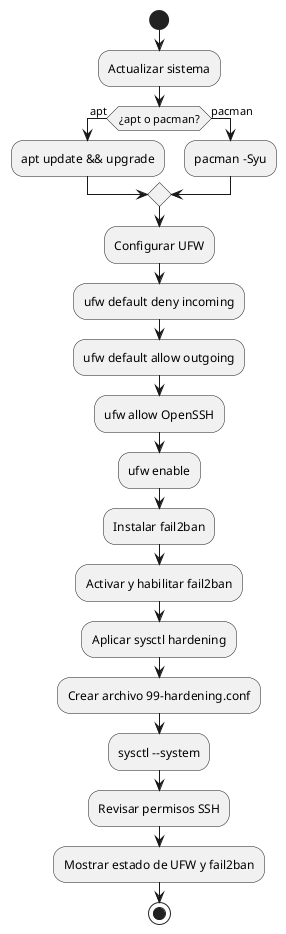

The diagram above was rendered by PlantUML. Its source (embedded in the PNG):
@startuml
start
:Actualizar sistema;
if (¿apt o pacman?) then (apt)
  :apt update && upgrade;
else (pacman)
  :pacman -Syu;
endif

:Configurar UFW;
:ufw default deny incoming;
:ufw default allow outgoing;
:ufw allow OpenSSH;
:ufw enable;

:Instalar fail2ban;
:Activar y habilitar fail2ban;

:Aplicar sysctl hardening;
:Crear archivo 99-hardening.conf;
:sysctl --system;

:Revisar permisos SSH;
:Mostrar estado de UFW y fail2ban;
stop
@enduml